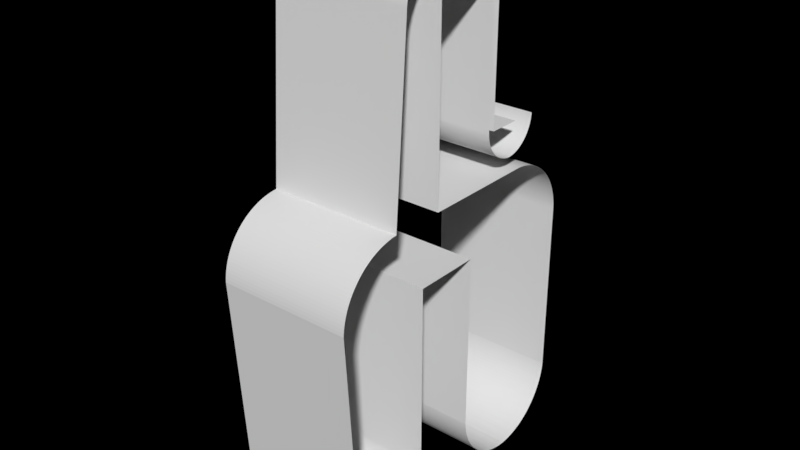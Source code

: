 # Source: skate_3.blend  (saved by Blender 2.79.7; exported with 4.5.12 LTS)
import bpy
from mathutils import Matrix  # noqa: F401  (used for matrix-valued properties, if any)

bpy.ops.wm.read_factory_settings(use_empty=True)
scene = bpy.context.scene
scene.name = 'skate_3'

# ---- collections
col_collection_1 = bpy.data.collections.new('Collection 1'); scene.collection.children.link(col_collection_1)

# ---- materials (node trees are filled in below, after node groups)
mat_skybox_mat = bpy.data.materials.new('skybox_mat')
mat_skybox_mat.alpha_threshold = 0.0
mat_skybox_mat.use_transparent_shadow = False
mat_skybox_mat.roughness = 0.5

# ---- material node trees

# ---- world
world_skate_3 = bpy.data.worlds.new('skate_3'); scene.world = world_skate_3
world_skate_3.color = (0.0, 0.0, 0.0)
world_skate_3.use_sun_shadow = False
world_skate_3.sun_shadow_jitter_overblur = 0.0

# ---- meshes
me_skate_3 = bpy.data.meshes.new('skate_3')
me_skate_3.from_pydata([(1.764e-05, 30.0, -3.815e-06), (3.195e-05, -30.0, 3.815e-06), (2.527e-05, 30.0, -80.0), (3.195e-05, -30.0, -80.0), (59.12, -30.0, -80.0), (59.12, 30.0, -80.0), (29.56, -30.0, -107.4), (28.09, 30.0, -107.3), (28.09, -30.0, -107.3), (26.62, 30.0, -107.2), (26.62, -30.0, -107.2), (25.16, 30.0, -107.0), (25.16, -30.0, -107.0), (23.71, 30.0, -106.7), (23.71, -30.0, -106.7), (22.28, 30.0, -106.4), (22.28, -30.0, -106.4), (20.86, 30.0, -106.0), (20.86, -30.0, -106.0), (19.47, 30.0, -105.5), (19.47, -30.0, -105.5), (18.1, 30.0, -105.0), (18.1, -30.0, -105.0), (16.76, 30.0, -104.4), (16.76, -30.0, -104.4), (15.46, 30.0, -103.7), (15.46, -30.0, -103.7), (14.18, 30.0, -103.0), (14.18, -30.0, -103.0), (12.95, 30.0, -102.2), (12.95, -30.0, -102.2), (11.75, 30.0, -101.3), (11.75, -30.0, -101.3), (10.6, 30.0, -100.4), (10.6, -30.0, -100.4), (9.498, 30.0, -99.4), (9.498, -30.0, -99.4), (8.443, 30.0, -98.37), (8.443, -30.0, -98.37), (7.439, 30.0, -97.29), (7.439, -30.0, -97.29), (6.489, 30.0, -96.17), (6.489, -30.0, -96.17), (5.596, 30.0, -95.0), (5.596, -30.0, -95.0), (4.761, 30.0, -93.78), (4.761, -30.0, -93.78), (3.987, 30.0, -92.53), (3.987, -30.0, -92.53), (3.276, 30.0, -91.24), (3.276, -30.0, -91.24), (2.628, 30.0, -89.92), (2.628, -30.0, -89.92), (2.046, 30.0, -88.57), (2.046, -30.0, -88.57), (1.531, 30.0, -87.19), (1.531, -30.0, -87.19), (1.084, 30.0, -85.78), (1.084, -30.0, -85.78), (0.7071, 30.0, -84.36), (0.7071, -30.0, -84.36), (0.4002, 30.0, -82.92), (0.4002, -30.0, -82.92), (0.1643, 30.0, -81.47), (0.1643, -30.0, -81.47), (-30.0, 30.0, -3.815e-06), (-30.0, -30.0, 3.815e-06), (43.66, -30.0, -103.7), (43.66, 30.0, -103.7), (42.35, -30.0, -104.4), (42.35, 30.0, -104.4), (41.01, -30.0, -105.0), (41.01, 30.0, -105.0), (39.65, -30.0, -105.5), (39.65, 30.0, -105.5), (38.25, -30.0, -106.0), (38.25, 30.0, -106.0), (36.84, -30.0, -106.4), (36.84, 30.0, -106.4), (35.4, -30.0, -106.7), (35.4, 30.0, -106.7), (33.96, -30.0, -107.0), (33.96, 30.0, -107.0), (32.5, -30.0, -107.2), (32.5, 30.0, -107.2), (31.03, -30.0, -107.3), (31.03, 30.0, -107.3), (29.56, 30.0, -107.4), (44.93, 30.0, -103.0), (44.93, -30.0, -103.0), (46.17, 30.0, -102.2), (46.17, -30.0, -102.2), (47.36, 30.0, -101.3), (47.36, -30.0, -101.3), (48.52, 30.0, -100.4), (48.52, -30.0, -100.4), (49.62, 30.0, -99.4), (49.62, -30.0, -99.4), (50.67, 30.0, -98.37), (50.67, -30.0, -98.37), (51.68, 30.0, -97.29), (51.68, -30.0, -97.29), (52.63, 30.0, -96.17), (52.63, -30.0, -96.17), (53.52, 30.0, -95.0), (53.52, -30.0, -95.0), (54.36, 30.0, -93.78), (54.36, -30.0, -93.78), (55.13, 30.0, -92.53), (55.13, -30.0, -92.53), (55.84, 30.0, -91.24), (55.84, -30.0, -91.24), (56.49, 30.0, -89.92), (56.49, -30.0, -89.92), (57.07, 30.0, -88.57), (57.07, -30.0, -88.57), (57.59, 30.0, -87.19), (57.59, -30.0, -87.19), (58.03, 30.0, -85.78), (58.03, -30.0, -85.78), (58.41, 30.0, -84.36), (58.41, -30.0, -84.36), (58.72, 30.0, -82.92), (58.72, -30.0, -82.92), (58.95, 30.0, -81.47), (58.95, -30.0, -81.47), (59.12, -30.0, 0.0), (29.18, -30.0, 28.53), (29.18, 30.0, 28.53), (59.04, -30.0, 1.47), (59.12, 30.0, 3.815e-06), (54.13, -30.0, 15.2), (54.13, 30.0, 15.2), (54.92, -30.0, 13.95), (54.92, 30.0, 13.95), (55.64, -30.0, 12.67), (55.64, 30.0, 12.67), (56.31, -30.0, 11.36), (56.31, 30.0, 11.36), (56.9, -30.0, 10.01), (56.9, 30.0, 10.01), (57.43, -30.0, 8.637), (57.43, 30.0, 8.637), (57.89, -30.0, 7.239), (57.89, 30.0, 7.239), (58.29, -30.0, 5.819), (58.29, 30.0, 5.819), (58.61, -30.0, 4.383), (58.61, 30.0, 4.383), (58.86, -30.0, 2.932), (58.86, 30.0, 2.932), (59.04, 30.0, 1.47), (53.28, 30.0, 16.4), (53.28, -30.0, 16.4), (52.38, 30.0, 17.56), (52.38, -30.0, 17.56), (51.41, 30.0, 18.68), (51.41, -30.0, 18.68), (50.4, 30.0, 19.74), (50.4, -30.0, 19.74), (49.33, 30.0, 20.76), (49.33, -30.0, 20.76), (48.22, 30.0, 21.72), (48.22, -30.0, 21.72), (47.06, 30.0, 22.63), (47.06, -30.0, 22.63), (45.85, 30.0, 23.47), (45.85, -30.0, 23.47), (44.61, 30.0, 24.26), (44.61, -30.0, 24.26), (43.33, 30.0, 24.99), (43.33, -30.0, 24.99), (42.01, 30.0, 25.65), (42.01, -30.0, 25.65), (40.67, 30.0, 26.25), (40.67, -30.0, 26.25), (39.29, 30.0, 26.78), (39.29, -30.0, 26.78), (37.89, 30.0, 27.24), (37.89, -30.0, 27.24), (36.47, 30.0, 27.63), (36.47, -30.0, 27.63), (35.04, 30.0, 27.95), (35.04, -30.0, 27.95), (33.59, 30.0, 28.21), (33.59, -30.0, 28.21), (32.13, 30.0, 28.39), (32.13, -30.0, 28.39), (30.66, 30.0, 28.49), (30.66, -30.0, 28.49), (-30.0, 30.0, -84.0), (-68.31, -30.0, -84.0), (-68.31, 30.0, -84.0), (-46.81, -30.0, 28.58), (-45.34, 30.0, 28.65), (-60.54, -30.0, 23.66), (-60.54, 30.0, 23.66), (-59.3, -30.0, 24.45), (-59.3, 30.0, 24.45), (-58.02, -30.0, 25.18), (-58.02, 30.0, 25.18), (-56.7, -30.0, 25.84), (-56.7, 30.0, 25.84), (-55.35, -30.0, 26.44), (-55.35, 30.0, 26.44), (-53.98, -30.0, 26.97), (-53.98, 30.0, 26.97), (-52.58, -30.0, 27.43), (-52.58, 30.0, 27.43), (-51.16, -30.0, 27.82), (-51.16, 30.0, 27.82), (-49.73, -30.0, 28.14), (-49.73, 30.0, 28.14), (-48.28, -30.0, 28.4), (-48.28, 30.0, 28.4), (-46.81, 30.0, 28.58), (-61.74, 30.0, 22.82), (-61.74, -30.0, 22.82), (-62.91, 30.0, 21.91), (-62.91, -30.0, 21.91), (-64.02, 30.0, 20.95), (-64.02, -30.0, 20.95), (-65.09, 30.0, 19.93), (-65.09, -30.0, 19.93), (-66.1, 30.0, 18.87), (-66.1, -30.0, 18.87), (-67.06, 30.0, 17.75), (-67.06, -30.0, 17.75), (-67.97, 30.0, 16.59), (-67.97, -30.0, 16.59), (-68.82, 30.0, 15.39), (-68.82, -30.0, 15.39), (-69.61, 30.0, 14.14), (-69.61, -30.0, 14.14), (-70.33, 30.0, 12.86), (-70.33, -30.0, 12.86), (-70.99, 30.0, 11.55), (-70.99, -30.0, 11.55), (-71.59, 30.0, 10.2), (-71.59, -30.0, 10.2), (-72.12, 30.0, 8.827), (-72.12, -30.0, 8.827), (-72.58, 30.0, 7.429), (-72.58, -30.0, 7.429), (-72.97, 30.0, 6.01), (-72.97, -30.0, 6.01), (-73.3, 30.0, 4.573), (-73.3, -30.0, 4.573), (-73.55, 30.0, 3.123), (-73.55, -30.0, 3.123), (-73.73, 30.0, 1.661), (-73.73, -30.0, 1.661), (-73.84, 30.0, 0.1227), (-73.84, -30.0, 0.1227), (-68.2, 30.0, -84.95), (-68.05, -30.0, -85.9), (-68.05, 30.0, -85.9), (-67.85, -30.0, -86.83), (-67.85, 30.0, -86.83), (-67.61, -30.0, -87.75), (-67.61, 30.0, -87.75), (-67.32, -30.0, -88.66), (-67.32, 30.0, -88.66), (-66.98, -30.0, -89.56), (-66.98, 30.0, -89.56), (-66.61, -30.0, -90.43), (-66.61, 30.0, -90.43), (-66.19, -30.0, -91.29), (-66.19, 30.0, -91.29), (-65.73, -30.0, -92.12), (-65.73, 30.0, -92.12), (-65.22, -30.0, -92.94), (-65.22, 30.0, -92.94), (-64.68, -30.0, -93.72), (-64.68, 30.0, -93.72), (-64.1, -30.0, -94.48), (-64.1, 30.0, -94.48), (-63.49, -30.0, -95.21), (-63.49, 30.0, -95.21), (-62.84, -30.0, -95.91), (-62.84, 30.0, -95.91), (-62.15, -30.0, -96.58), (-62.15, 30.0, -96.58), (-61.44, -30.0, -97.21), (-61.44, 30.0, -97.21), (-60.69, -30.0, -97.8), (-60.69, 30.0, -97.8), (-59.92, -30.0, -98.36), (-59.92, 30.0, -98.36), (-59.12, -30.0, -98.88), (-59.12, 30.0, -98.88), (-58.29, -30.0, -99.36), (-58.29, 30.0, -99.36), (-57.44, -30.0, -99.8), (-57.44, 30.0, -99.8), (-56.57, -30.0, -100.2), (-56.57, 30.0, -100.2), (-55.69, -30.0, -100.5), (-55.69, 30.0, -100.5), (-54.78, -30.0, -100.9), (-54.78, 30.0, -100.9), (-53.87, -30.0, -101.1), (-53.87, 30.0, -101.1), (-52.94, -30.0, -101.3), (-52.94, 30.0, -101.3), (-52.0, -30.0, -101.5), (-52.0, 30.0, -101.5), (-51.05, -30.0, -101.6), (-51.05, 30.0, -101.6), (-50.1, -30.0, -101.7), (-50.1, 30.0, -101.7), (-49.15, -30.0, -101.8), (-30.0, -30.0, -84.0), (-68.2, -30.0, -84.95), (-40.01, -30.0, -99.36), (-40.01, 30.0, -99.36), (-40.86, -30.0, -99.8), (-40.86, 30.0, -99.8), (-41.72, -30.0, -100.2), (-41.72, 30.0, -100.2), (-42.61, -30.0, -100.5), (-42.61, 30.0, -100.5), (-43.51, -30.0, -100.9), (-43.51, 30.0, -100.9), (-44.43, -30.0, -101.1), (-44.43, 30.0, -101.1), (-45.36, -30.0, -101.3), (-45.36, 30.0, -101.3), (-46.3, -30.0, -101.5), (-46.3, 30.0, -101.5), (-47.24, -30.0, -101.6), (-47.24, 30.0, -101.6), (-48.2, -30.0, -101.7), (-48.2, 30.0, -101.7), (-49.15, 30.0, -101.8), (-39.18, 30.0, -98.88), (-39.18, -30.0, -98.88), (-38.38, 30.0, -98.36), (-38.38, -30.0, -98.36), (-37.61, 30.0, -97.8), (-37.61, -30.0, -97.8), (-36.86, 30.0, -97.21), (-36.86, -30.0, -97.21), (-36.15, 30.0, -96.58), (-36.15, -30.0, -96.58), (-35.46, 30.0, -95.91), (-35.46, -30.0, -95.91), (-34.81, 30.0, -95.21), (-34.81, -30.0, -95.21), (-34.2, 30.0, -94.48), (-34.2, -30.0, -94.48), (-33.62, 30.0, -93.72), (-33.62, -30.0, -93.72), (-33.08, 30.0, -92.94), (-33.08, -30.0, -92.94), (-32.57, 30.0, -92.12), (-32.57, -30.0, -92.12), (-32.11, 30.0, -91.29), (-32.11, -30.0, -91.29), (-31.69, 30.0, -90.43), (-31.69, -30.0, -90.43), (-31.31, 30.0, -89.56), (-31.31, -30.0, -89.56), (-30.98, 30.0, -88.66), (-30.98, -30.0, -88.66), (-30.69, 30.0, -87.75), (-30.69, -30.0, -87.75), (-30.45, 30.0, -86.83), (-30.45, -30.0, -86.83), (-30.25, 30.0, -85.9), (-30.25, -30.0, -85.9), (-30.1, 30.0, -84.95), (-30.1, -30.0, -84.95), (-45.34, -30.0, 28.65), (-21.48, -30.0, 28.53), (-21.48, 30.0, 28.53), (-21.48, -30.0, 110.0), (-21.48, 30.0, 110.0), (-26.2, -30.0, 123.4), (-25.46, 30.0, 123.5), (-33.12, -30.0, 121.0), (-33.12, 30.0, 121.0), (-32.49, -30.0, 121.4), (-32.49, 30.0, 121.4), (-31.85, -30.0, 121.7), (-31.85, 30.0, 121.7), (-31.18, -30.0, 122.1), (-31.18, 30.0, 122.1), (-30.5, -30.0, 122.4), (-30.5, 30.0, 122.4), (-29.81, -30.0, 122.6), (-29.81, 30.0, 122.6), (-29.11, -30.0, 122.9), (-29.11, 30.0, 122.9), (-28.39, -30.0, 123.1), (-28.39, 30.0, 123.1), (-27.67, -30.0, 123.2), (-27.67, 30.0, 123.2), (-26.94, -30.0, 123.4), (-26.94, 30.0, 123.4), (-26.2, 30.0, 123.4), (-33.72, 30.0, 120.5), (-33.72, -30.0, 120.5), (-34.31, 30.0, 120.1), (-34.31, -30.0, 120.1), (-34.87, 30.0, 119.6), (-34.87, -30.0, 119.6), (-35.41, 30.0, 119.1), (-35.41, -30.0, 119.1), (-35.92, 30.0, 118.6), (-35.92, -30.0, 118.6), (-36.4, 30.0, 118.0), (-36.4, -30.0, 118.0), (-36.86, 30.0, 117.4), (-36.86, -30.0, 117.4), (-37.29, 30.0, 116.8), (-37.29, -30.0, 116.8), (-37.68, 30.0, 116.2), (-37.68, -30.0, 116.2), (-38.05, 30.0, 115.5), (-38.05, -30.0, 115.5), (-38.38, 30.0, 114.9), (-38.38, -30.0, 114.9), (-38.68, 30.0, 114.2), (-38.68, -30.0, 114.2), (-38.95, 30.0, 113.5), (-38.95, -30.0, 113.5), (-39.18, 30.0, 112.8), (-39.18, -30.0, 112.8), (-39.38, 30.0, 112.1), (-39.38, -30.0, 112.1), (-39.54, 30.0, 111.4), (-39.54, -30.0, 111.4), (-39.67, 30.0, 110.6), (-39.67, -30.0, 110.6), (-39.76, 30.0, 109.9), (-39.76, -30.0, 109.9), (-39.82, 30.0, 109.1), (-39.82, -30.0, 109.1), (-25.46, -30.0, 123.5), (12.03, 30.0, 123.5), (12.03, -30.0, 123.5), (9.031, -30.0, 110.0), (9.031, 30.0, 110.0), (12.03, -30.0, 50.0), (12.03, 30.0, 50.0), (26.41, 30.0, 50.0), (9.031, 30.0, 50.0), (9.07, -30.0, 49.26), (26.41, -30.0, 50.0), (11.54, -30.0, 42.34), (11.54, 30.0, 42.34), (11.15, -30.0, 42.97), (11.15, 30.0, 42.97), (10.78, -30.0, 43.62), (10.78, 30.0, 43.62), (10.45, -30.0, 44.28), (10.45, 30.0, 44.28), (10.15, -30.0, 44.96), (10.15, 30.0, 44.96), (9.881, -30.0, 45.65), (9.881, 30.0, 45.65), (9.648, -30.0, 46.35), (9.648, 30.0, 46.35), (9.45, -30.0, 47.07), (9.45, 30.0, 47.07), (9.288, -30.0, 47.79), (9.288, 30.0, 47.79), (9.161, -30.0, 48.52), (9.161, 30.0, 48.52), (9.07, 30.0, 49.26), (11.97, 30.0, 41.74), (11.97, -30.0, 41.74), (12.43, 30.0, 41.15), (12.43, -30.0, 41.15), (12.91, 30.0, 40.59), (12.91, -30.0, 40.59), (13.42, 30.0, 40.05), (13.42, -30.0, 40.05), (13.96, 30.0, 39.54), (13.96, -30.0, 39.54), (14.52, 30.0, 39.06), (14.52, -30.0, 39.06), (15.11, 30.0, 38.6), (15.11, -30.0, 38.6), (15.71, 30.0, 38.17), (15.71, -30.0, 38.17), (16.34, 30.0, 37.78), (16.34, -30.0, 37.78), (16.99, 30.0, 37.41), (16.99, -30.0, 37.41), (17.65, 30.0, 37.08), (17.65, -30.0, 37.08), (18.33, 30.0, 36.78), (18.33, -30.0, 36.78), (19.02, 30.0, 36.51), (19.02, -30.0, 36.51), (19.72, 30.0, 36.28), (19.72, -30.0, 36.28), (20.44, 30.0, 36.08), (20.44, -30.0, 36.08), (21.16, 30.0, 35.92), (21.16, -30.0, 35.92), (21.89, 30.0, 35.79), (21.89, -30.0, 35.79), (22.63, 30.0, 35.7), (22.63, -30.0, 35.7), (23.41, -30.0, 35.64), (9.031, -30.0, 50.0), (23.41, 30.0, 35.64), (24.15, -30.0, 35.68), (31.06, -30.0, 38.16), (31.06, 30.0, 38.16), (30.44, -30.0, 37.76), (30.44, 30.0, 37.76), (29.79, -30.0, 37.39), (29.79, 30.0, 37.39), (29.13, -30.0, 37.06), (29.13, 30.0, 37.06), (28.45, -30.0, 36.76), (28.45, 30.0, 36.76), (27.76, -30.0, 36.49), (27.76, 30.0, 36.49), (27.05, -30.0, 36.26), (27.05, 30.0, 36.26), (26.34, -30.0, 36.06), (26.34, 30.0, 36.06), (25.61, -30.0, 35.9), (25.61, 30.0, 35.9), (24.88, -30.0, 35.77), (24.88, 30.0, 35.77), (24.15, 30.0, 35.68), (31.67, 30.0, 38.58), (31.67, -30.0, 38.58), (32.25, 30.0, 39.04), (32.25, -30.0, 39.04), (32.82, 30.0, 39.53), (32.82, -30.0, 39.53), (33.35, 30.0, 40.04), (33.35, -30.0, 40.04), (33.86, 30.0, 40.57), (33.86, -30.0, 40.57), (34.35, 30.0, 41.14), (34.35, -30.0, 41.14), (34.81, 30.0, 41.72), (34.81, -30.0, 41.72), (35.23, 30.0, 42.33), (35.23, -30.0, 42.33), (35.63, 30.0, 42.95), (35.63, -30.0, 42.95), (35.99, 30.0, 43.6), (35.99, -30.0, 43.6), (36.33, 30.0, 44.26), (36.33, -30.0, 44.26), (36.63, 30.0, 44.94), (36.63, -30.0, 44.94), (36.9, 30.0, 45.63), (36.9, -30.0, 45.63), (37.13, 30.0, 46.34), (37.13, -30.0, 46.34), (37.33, 30.0, 47.05), (37.33, -30.0, 47.05), (37.49, 30.0, 47.78), (37.49, -30.0, 47.78), (37.62, 30.0, 48.51), (37.62, -30.0, 48.51), (37.71, 30.0, 49.24), (37.71, -30.0, 49.24), (37.76, 30.0, 50.02), (37.76, -30.0, 50.02)], [], [(0, 1, 3, 2), (87, 6, 85, 86), (87, 7, 8, 6), (7, 9, 10, 8), (9, 11, 12, 10), (11, 13, 14, 12), (13, 15, 16, 14), (15, 17, 18, 16), (17, 19, 20, 18), (19, 21, 22, 20), (21, 23, 24, 22), (23, 25, 26, 24), (25, 27, 28, 26), (27, 29, 30, 28), (29, 31, 32, 30), (31, 33, 34, 32), (33, 35, 36, 34), (35, 37, 38, 36), (37, 39, 40, 38), (39, 41, 42, 40), (41, 43, 44, 42), (43, 45, 46, 44), (45, 47, 48, 46), (47, 49, 50, 48), (49, 51, 52, 50), (51, 53, 54, 52), (53, 55, 56, 54), (55, 57, 58, 56), (57, 59, 60, 58), (59, 61, 62, 60), (61, 63, 64, 62), (63, 2, 3, 64), (1, 0, 65, 66), (88, 89, 91, 90), (68, 67, 89, 88), (70, 69, 67, 68), (72, 71, 69, 70), (74, 73, 71, 72), (76, 75, 73, 74), (78, 77, 75, 76), (80, 79, 77, 78), (82, 81, 79, 80), (84, 83, 81, 82), (86, 85, 83, 84), (90, 91, 93, 92), (92, 93, 95, 94), (94, 95, 97, 96), (96, 97, 99, 98), (98, 99, 101, 100), (100, 101, 103, 102), (102, 103, 105, 104), (104, 105, 107, 106), (106, 107, 109, 108), (108, 109, 111, 110), (110, 111, 113, 112), (112, 113, 115, 114), (114, 115, 117, 116), (116, 117, 119, 118), (118, 119, 121, 120), (120, 121, 123, 122), (122, 123, 125, 124), (124, 125, 4, 5), (5, 4, 126, 130), (151, 129, 149, 150), (151, 130, 126, 129), (152, 153, 155, 154), (132, 131, 153, 152), (134, 133, 131, 132), (136, 135, 133, 134), (138, 137, 135, 136), (140, 139, 137, 138), (142, 141, 139, 140), (144, 143, 141, 142), (146, 145, 143, 144), (148, 147, 145, 146), (150, 149, 147, 148), (154, 155, 157, 156), (156, 157, 159, 158), (158, 159, 161, 160), (160, 161, 163, 162), (162, 163, 165, 164), (164, 165, 167, 166), (166, 167, 169, 168), (168, 169, 171, 170), (170, 171, 173, 172), (172, 173, 175, 174), (174, 175, 177, 176), (176, 177, 179, 178), (178, 179, 181, 180), (180, 181, 183, 182), (182, 183, 185, 184), (184, 185, 187, 186), (186, 187, 189, 188), (188, 189, 127, 128), (215, 193, 213, 214), (215, 194, 373, 193), (216, 217, 219, 218), (196, 195, 217, 216), (198, 197, 195, 196), (200, 199, 197, 198), (202, 201, 199, 200), (204, 203, 201, 202), (206, 205, 203, 204), (208, 207, 205, 206), (210, 209, 207, 208), (212, 211, 209, 210), (214, 213, 211, 212), (218, 219, 221, 220), (220, 221, 223, 222), (222, 223, 225, 224), (224, 225, 227, 226), (226, 227, 229, 228), (228, 229, 231, 230), (230, 231, 233, 232), (232, 233, 235, 234), (234, 235, 237, 236), (236, 237, 239, 238), (238, 239, 241, 240), (240, 241, 243, 242), (242, 243, 245, 244), (244, 245, 247, 246), (246, 247, 249, 248), (248, 249, 251, 250), (250, 251, 253, 252), (252, 253, 191, 192), (66, 65, 190, 312), (258, 256, 255, 257), (260, 258, 257, 259), (262, 260, 259, 261), (264, 262, 261, 263), (266, 264, 263, 265), (268, 266, 265, 267), (270, 268, 267, 269), (272, 270, 269, 271), (274, 272, 271, 273), (276, 274, 273, 275), (278, 276, 275, 277), (280, 278, 277, 279), (282, 280, 279, 281), (284, 282, 281, 283), (286, 284, 283, 285), (288, 286, 285, 287), (290, 288, 287, 289), (292, 290, 289, 291), (294, 292, 291, 293), (296, 294, 293, 295), (298, 296, 295, 297), (300, 298, 297, 299), (302, 300, 299, 301), (304, 302, 301, 303), (306, 304, 303, 305), (308, 306, 305, 307), (310, 308, 307, 309), (334, 310, 309, 311), (334, 311, 332, 333), (256, 254, 313, 255), (254, 192, 191, 313), (335, 336, 338, 337), (315, 314, 336, 335), (317, 316, 314, 315), (319, 318, 316, 317), (321, 320, 318, 319), (323, 322, 320, 321), (325, 324, 322, 323), (327, 326, 324, 325), (329, 328, 326, 327), (331, 330, 328, 329), (333, 332, 330, 331), (337, 338, 340, 339), (339, 340, 342, 341), (341, 342, 344, 343), (343, 344, 346, 345), (345, 346, 348, 347), (347, 348, 350, 349), (349, 350, 352, 351), (351, 352, 354, 353), (353, 354, 356, 355), (355, 356, 358, 357), (357, 358, 360, 359), (359, 360, 362, 361), (361, 362, 364, 363), (363, 364, 366, 365), (365, 366, 368, 367), (367, 368, 370, 369), (369, 370, 372, 371), (371, 372, 312, 190), (128, 127, 374, 375), (375, 374, 376, 377), (373, 194, 437, 438), (400, 378, 398, 399), (400, 379, 439, 378), (401, 402, 404, 403), (381, 380, 402, 401), (383, 382, 380, 381), (385, 384, 382, 383), (387, 386, 384, 385), (389, 388, 386, 387), (391, 390, 388, 389), (393, 392, 390, 391), (395, 394, 392, 393), (397, 396, 394, 395), (399, 398, 396, 397), (403, 404, 406, 405), (405, 406, 408, 407), (407, 408, 410, 409), (409, 410, 412, 411), (411, 412, 414, 413), (413, 414, 416, 415), (415, 416, 418, 417), (417, 418, 420, 419), (419, 420, 422, 421), (421, 422, 424, 423), (423, 424, 426, 425), (425, 426, 428, 427), (427, 428, 430, 429), (429, 430, 432, 431), (431, 432, 434, 433), (433, 434, 436, 435), (435, 436, 438, 437), (439, 379, 440, 441), (377, 376, 442, 443), (441, 440, 445, 444), (443, 442, 508, 447), (470, 448, 468, 469), (470, 447, 508, 448), (471, 472, 474, 473), (451, 450, 472, 471), (453, 452, 450, 451), (455, 454, 452, 453), (457, 456, 454, 455), (459, 458, 456, 457), (461, 460, 458, 459), (463, 462, 460, 461), (465, 464, 462, 463), (467, 466, 464, 465), (469, 468, 466, 467), (473, 474, 476, 475), (475, 476, 478, 477), (477, 478, 480, 479), (479, 480, 482, 481), (481, 482, 484, 483), (483, 484, 486, 485), (485, 486, 488, 487), (487, 488, 490, 489), (489, 490, 492, 491), (491, 492, 494, 493), (493, 494, 496, 495), (495, 496, 498, 497), (497, 498, 500, 499), (499, 500, 502, 501), (501, 502, 504, 503), (503, 504, 506, 505), (505, 506, 507, 509), (444, 445, 446, 449), (531, 510, 529, 530), (531, 509, 507, 510), (532, 533, 535, 534), (512, 511, 533, 532), (514, 513, 511, 512), (516, 515, 513, 514), (518, 517, 515, 516), (520, 519, 517, 518), (522, 521, 519, 520), (524, 523, 521, 522), (526, 525, 523, 524), (528, 527, 525, 526), (530, 529, 527, 528), (534, 535, 537, 536), (536, 537, 539, 538), (538, 539, 541, 540), (540, 541, 543, 542), (542, 543, 545, 544), (544, 545, 547, 546), (546, 547, 549, 548), (548, 549, 551, 550), (550, 551, 553, 552), (552, 553, 555, 554), (554, 555, 557, 556), (556, 557, 559, 558), (558, 559, 561, 560), (560, 561, 563, 562), (562, 563, 565, 564), (564, 565, 567, 566), (566, 567, 569, 568)])
_uv = me_skate_3.uv_layers.new(name='UVMap')
_uv.uv.foreach_set('vector', [20.32, 40.04, 14.97, 40.04, 14.97, 32.92, 20.32, 32.92, 20.32, 28.98, 14.97, 28.98, 14.97, 28.85, 20.32, 28.85, 20.32, 28.98, 20.32, 29.11, 14.97, 29.11, 14.97, 28.98, 20.32, 29.11, 20.32, 29.24, 14.97, 29.24, 14.97, 29.11, 20.32, 29.24, 20.32, 29.37, 14.97, 29.37, 14.97, 29.24, 20.32, 29.37, 20.32, 29.5, 14.97, 29.5, 14.97, 29.37, 20.32, 29.5, 20.32, 29.64, 14.97, 29.64, 14.97, 29.5, 20.32, 29.64, 20.32, 29.77, 14.97, 29.77, 14.97, 29.64, 20.32, 29.77, 20.32, 29.9, 14.97, 29.9, 14.97, 29.77, 20.32, 29.9, 20.32, 30.03, 14.97, 30.03, 14.97, 29.9, 20.32, 30.03, 20.32, 30.16, 14.97, 30.16, 14.97, 30.03, 20.32, 30.16, 20.32, 30.29, 14.97, 30.29, 14.97, 30.16, 20.32, 30.29, 20.32, 30.42, 14.97, 30.42, 14.97, 30.29, 20.32, 30.42, 20.32, 30.55, 14.97, 30.55, 14.97, 30.42, 20.32, 30.55, 20.32, 30.69, 14.97, 30.69, 14.97, 30.55, 20.32, 30.69, 20.32, 30.82, 14.97, 30.82, 14.97, 30.69, 20.32, 30.82, 20.32, 30.95, 14.97, 30.95, 14.97, 30.82, 20.32, 30.95, 20.32, 31.08, 14.97, 31.08, 14.97, 30.95, 20.32, 31.08, 20.32, 31.21, 14.97, 31.21, 14.97, 31.08, 20.32, 31.21, 20.32, 31.34, 14.97, 31.34, 14.97, 31.21, 20.32, 31.34, 20.32, 31.47, 14.97, 31.47, 14.97, 31.34, 20.32, 31.47, 20.32, 31.6, 14.97, 31.6, 14.97, 31.47, 20.32, 31.6, 20.32, 31.74, 14.97, 31.74, 14.97, 31.6, 20.32, 31.74, 20.32, 31.87, 14.97, 31.87, 14.97, 31.74, 20.32, 31.87, 20.32, 32.0, 14.97, 32.0, 14.97, 31.87, 20.32, 32.0, 20.32, 32.13, 14.97, 32.13, 14.97, 32.0, 20.32, 32.13, 20.32, 32.26, 14.97, 32.26, 14.97, 32.13, 20.32, 32.26, 20.32, 32.39, 14.97, 32.39, 14.97, 32.26, 20.32, 32.39, 20.32, 32.52, 14.97, 32.52, 14.97, 32.39, 20.32, 32.52, 20.32, 32.65, 14.97, 32.65, 14.97, 32.52, 20.32, 32.65, 20.32, 32.78, 14.97, 32.78, 14.97, 32.65, 20.32, 32.78, 20.32, 32.92, 14.97, 32.92, 14.97, 32.78, 14.97, 40.04, 20.32, 40.04, 20.32, 42.72, 14.97, 42.72, 20.32, 27.54, 14.97, 27.54, 14.97, 27.41, 20.32, 27.41, 20.32, 27.67, 14.97, 27.67, 14.97, 27.54, 20.32, 27.54, 20.32, 27.8, 14.97, 27.8, 14.97, 27.67, 20.32, 27.67, 20.32, 27.93, 14.97, 27.93, 14.97, 27.8, 20.32, 27.8, 20.32, 28.06, 14.97, 28.06, 14.97, 27.93, 20.32, 27.93, 20.32, 28.19, 14.97, 28.19, 14.97, 28.06, 20.32, 28.06, 20.32, 28.32, 14.97, 28.32, 14.97, 28.19, 20.32, 28.19, 20.32, 28.46, 14.97, 28.46, 14.97, 28.32, 20.32, 28.32, 20.32, 28.59, 14.97, 28.59, 14.97, 28.46, 20.32, 28.46, 20.32, 28.72, 14.97, 28.72, 14.97, 28.59, 20.32, 28.59, 20.32, 28.85, 14.97, 28.85, 14.97, 28.72, 20.32, 28.72, 20.32, 27.41, 14.97, 27.41, 14.97, 27.27, 20.32, 27.27, 20.32, 27.27, 14.97, 27.27, 14.97, 27.14, 20.32, 27.14, 20.32, 27.14, 14.97, 27.14, 14.97, 27.01, 20.32, 27.01, 20.32, 27.01, 14.97, 27.01, 14.97, 26.88, 20.32, 26.88, 20.32, 26.88, 14.97, 26.88, 14.97, 26.75, 20.32, 26.75, 20.32, 26.75, 14.97, 26.75, 14.97, 26.62, 20.32, 26.62, 20.32, 26.62, 14.97, 26.62, 14.97, 26.49, 20.32, 26.49, 20.32, 26.49, 14.97, 26.49, 14.97, 26.36, 20.32, 26.36, 20.32, 26.36, 14.97, 26.36, 14.97, 26.22, 20.32, 26.22, 20.32, 26.22, 14.97, 26.22, 14.97, 26.09, 20.32, 26.09, 20.32, 26.09, 14.97, 26.09, 14.97, 25.96, 20.32, 25.96, 20.32, 25.96, 14.97, 25.96, 14.97, 25.83, 20.32, 25.83, 20.32, 25.83, 14.97, 25.83, 14.97, 25.7, 20.32, 25.7, 20.32, 25.7, 14.97, 25.7, 14.97, 25.57, 20.32, 25.57, 20.32, 25.57, 14.97, 25.57, 14.97, 25.44, 20.32, 25.44, 20.32, 25.44, 14.97, 25.44, 14.97, 25.31, 20.32, 25.31, 20.32, 25.31, 14.97, 25.31, 14.97, 25.18, 20.32, 25.18, 20.32, 25.18, 14.97, 25.18, 14.97, 25.04, 20.32, 25.04, 20.32, 25.04, 14.97, 25.04, 14.97, 17.92, 20.32, 17.92, 20.32, 17.78, 14.97, 17.78, 14.97, 17.65, 20.32, 17.65, 20.32, 17.78, 20.32, 17.92, 14.97, 17.92, 14.97, 17.78, 20.32, 16.34, 14.97, 16.34, 14.97, 16.21, 20.32, 16.21, 20.32, 16.47, 14.97, 16.47, 14.97, 16.34, 20.32, 16.34, 20.32, 16.6, 14.97, 16.6, 14.97, 16.47, 20.32, 16.47, 20.32, 16.73, 14.97, 16.73, 14.97, 16.6, 20.32, 16.6, 20.32, 16.87, 14.97, 16.87, 14.97, 16.73, 20.32, 16.73, 20.32, 17.0, 14.97, 17.0, 14.97, 16.87, 20.32, 16.87, 20.32, 17.13, 14.97, 17.13, 14.97, 17.0, 20.32, 17.0, 20.32, 17.26, 14.97, 17.26, 14.97, 17.13, 20.32, 17.13, 20.32, 17.39, 14.97, 17.39, 14.97, 17.26, 20.32, 17.26, 20.32, 17.52, 14.97, 17.52, 14.97, 17.39, 20.32, 17.39, 20.32, 17.65, 14.97, 17.65, 14.97, 17.52, 20.32, 17.52, 20.32, 16.21, 14.97, 16.21, 14.97, 16.08, 20.32, 16.08, 20.32, 16.08, 14.97, 16.08, 14.97, 15.95, 20.32, 15.95, 20.32, 15.95, 14.97, 15.95, 14.97, 15.82, 20.32, 15.82, 20.32, 15.82, 14.97, 15.82, 14.97, 15.69, 20.32, 15.69, 20.32, 15.69, 14.97, 15.69, 14.97, 15.55, 20.32, 15.55, 20.32, 15.55, 14.97, 15.55, 14.97, 15.42, 20.32, 15.42, 20.32, 15.42, 14.97, 15.42, 14.97, 15.29, 20.32, 15.29, 20.32, 15.29, 14.97, 15.29, 14.97, 15.16, 20.32, 15.16, 20.32, 15.16, 14.97, 15.16, 14.97, 15.03, 20.32, 15.03, 20.32, 15.03, 14.97, 15.03, 14.97, 14.9, 20.32, 14.9, 20.32, 14.9, 14.97, 14.9, 14.97, 14.77, 20.32, 14.77, 20.32, 14.77, 14.97, 14.77, 14.97, 14.64, 20.32, 14.64, 20.32, 14.64, 14.97, 14.64, 14.97, 14.5, 20.32, 14.5, 20.32, 14.5, 14.97, 14.5, 14.97, 14.37, 20.32, 14.37, 20.32, 14.37, 14.97, 14.37, 14.97, 14.24, 20.32, 14.24, 20.32, 14.24, 14.97, 14.24, 14.97, 14.11, 20.32, 14.11, 20.32, 14.11, 14.97, 14.11, 14.97, 13.98, 20.32, 13.98, 20.32, 13.98, 14.97, 13.98, 14.97, 13.85, 20.32, 13.85, 20.32, 67.12, 14.97, 67.12, 14.97, 66.99, 20.32, 66.99, 20.32, 67.12, 20.32, 67.25, 14.97, 67.25, 14.97, 67.12, 20.32, 65.68, 14.97, 65.68, 14.97, 65.55, 20.32, 65.55, 20.32, 65.81, 14.97, 65.81, 14.97, 65.68, 20.32, 65.68, 20.32, 65.94, 14.97, 65.94, 14.97, 65.81, 20.32, 65.81, 20.32, 66.07, 14.97, 66.07, 14.97, 65.94, 20.32, 65.94, 20.32, 66.2, 14.97, 66.2, 14.97, 66.07, 20.32, 66.07, 20.32, 66.34, 14.97, 66.34, 14.97, 66.2, 20.32, 66.2, 20.32, 66.47, 14.97, 66.47, 14.97, 66.34, 20.32, 66.34, 20.32, 66.6, 14.97, 66.6, 14.97, 66.47, 20.32, 66.47, 20.32, 66.73, 14.97, 66.73, 14.97, 66.6, 20.32, 66.6, 20.32, 66.86, 14.97, 66.86, 14.97, 66.73, 20.32, 66.73, 20.32, 66.99, 14.97, 66.99, 14.97, 66.86, 20.32, 66.86, 20.32, 65.55, 14.97, 65.55, 14.97, 65.42, 20.32, 65.42, 20.32, 65.42, 14.97, 65.42, 14.97, 65.29, 20.32, 65.29, 20.32, 65.29, 14.97, 65.29, 14.97, 65.15, 20.32, 65.15, 20.32, 65.15, 14.97, 65.15, 14.97, 65.02, 20.32, 65.02, 20.32, 65.02, 14.97, 65.02, 14.97, 64.89, 20.32, 64.89, 20.32, 64.89, 14.97, 64.89, 14.97, 64.76, 20.32, 64.76, 20.32, 64.76, 14.97, 64.76, 14.97, 64.63, 20.32, 64.63, 20.32, 64.63, 14.97, 64.63, 14.97, 64.5, 20.32, 64.5, 20.32, 64.5, 14.97, 64.5, 14.97, 64.37, 20.32, 64.37, 20.32, 64.37, 14.97, 64.37, 14.97, 64.24, 20.32, 64.24, 20.32, 64.24, 14.97, 64.24, 14.97, 64.11, 20.32, 64.11, 20.32, 64.11, 14.97, 64.11, 14.97, 63.97, 20.32, 63.97, 20.32, 63.97, 14.97, 63.97, 14.97, 63.84, 20.32, 63.84, 20.32, 63.84, 14.97, 63.84, 14.97, 63.71, 20.32, 63.71, 20.32, 63.71, 14.97, 63.71, 14.97, 63.58, 20.32, 63.58, 20.32, 63.58, 14.97, 63.58, 14.97, 63.45, 20.32, 63.45, 20.32, 63.45, 14.97, 63.45, 14.97, 63.31, 20.32, 63.31, 20.32, 63.31, 14.97, 63.31, 14.97, 55.8, 20.32, 55.8, 14.97, 42.72, 20.32, 42.72, 20.32, 50.2, 14.97, 50.2, 20.32, 55.52, 20.32, 55.61, 14.97, 55.61, 14.97, 55.52, 20.32, 55.43, 20.32, 55.52, 14.97, 55.52, 14.97, 55.43, 20.32, 55.33, 20.32, 55.43, 14.97, 55.43, 14.97, 55.33, 20.32, 55.24, 20.32, 55.33, 14.97, 55.33, 14.97, 55.24, 20.32, 55.15, 20.32, 55.24, 14.97, 55.24, 14.97, 55.15, 20.32, 55.05, 20.32, 55.15, 14.97, 55.15, 14.97, 55.05, 20.32, 54.96, 20.32, 55.05, 14.97, 55.05, 14.97, 54.96, 20.32, 54.87, 20.32, 54.96, 14.97, 54.96, 14.97, 54.87, 20.32, 54.77, 20.32, 54.87, 14.97, 54.87, 14.97, 54.77, 20.32, 54.68, 20.32, 54.77, 14.97, 54.77, 14.97, 54.68, 20.32, 54.59, 20.32, 54.68, 14.97, 54.68, 14.97, 54.59, 20.32, 54.49, 20.32, 54.59, 14.97, 54.59, 14.97, 54.49, 20.32, 54.4, 20.32, 54.49, 14.97, 54.49, 14.98, 54.4, 20.32, 54.31, 20.32, 54.4, 14.98, 54.4, 14.98, 54.31, 20.32, 54.21, 20.32, 54.31, 14.98, 54.31, 14.98, 54.21, 20.32, 54.12, 20.32, 54.21, 14.98, 54.21, 14.98, 54.12, 20.32, 54.03, 20.32, 54.12, 14.98, 54.12, 14.98, 54.03, 20.32, 53.93, 20.32, 54.03, 14.98, 54.03, 14.98, 53.93, 20.32, 53.84, 20.32, 53.93, 14.98, 53.93, 14.98, 53.84, 20.32, 53.75, 20.32, 53.84, 14.98, 53.84, 14.98, 53.75, 20.32, 53.65, 20.32, 53.75, 14.98, 53.75, 14.98, 53.65, 20.32, 53.56, 20.32, 53.65, 14.98, 53.65, 14.98, 53.56, 20.32, 53.47, 20.32, 53.56, 14.98, 53.56, 14.98, 53.47, 20.32, 53.37, 20.32, 53.47, 14.98, 53.47, 14.98, 53.37, 20.32, 53.28, 20.32, 53.37, 14.98, 53.37, 14.98, 53.28, 20.32, 53.19, 20.32, 53.28, 14.98, 53.28, 14.98, 53.19, 20.32, 53.09, 20.32, 53.19, 14.98, 53.19, 14.98, 53.09, 20.32, 53.0, 20.32, 53.09, 14.98, 53.09, 14.98, 53.0, 20.32, 53.0, 14.98, 53.0, 14.98, 52.91, 20.32, 52.91, 20.32, 55.61, 20.32, 55.71, 14.97, 55.71, 14.97, 55.61, 20.32, 55.71, 20.32, 55.8, 14.97, 55.8, 14.97, 55.71, 20.32, 51.97, 14.98, 51.97, 14.98, 51.88, 20.32, 51.88, 20.32, 52.07, 14.98, 52.07, 14.98, 51.97, 20.32, 51.97, 20.32, 52.16, 14.98, 52.16, 14.98, 52.07, 20.32, 52.07, 20.32, 52.25, 14.98, 52.25, 14.98, 52.16, 20.32, 52.16, 20.32, 52.35, 14.98, 52.35, 14.98, 52.25, 20.32, 52.25, 20.32, 52.44, 14.98, 52.44, 14.98, 52.35, 20.32, 52.35, 20.32, 52.53, 14.98, 52.53, 14.98, 52.44, 20.32, 52.44, 20.32, 52.63, 14.98, 52.63, 14.98, 52.53, 20.32, 52.53, 20.32, 52.72, 14.98, 52.72, 14.98, 52.63, 20.32, 52.63, 20.32, 52.81, 14.98, 52.81, 14.98, 52.72, 20.32, 52.72, 20.32, 52.91, 14.98, 52.91, 14.98, 52.81, 20.32, 52.81, 20.32, 51.88, 14.98, 51.88, 14.98, 51.79, 20.32, 51.79, 20.32, 51.79, 14.98, 51.79, 14.98, 51.69, 20.32, 51.69, 20.32, 51.69, 14.98, 51.69, 14.98, 51.6, 20.32, 51.6, 20.32, 51.6, 14.98, 51.6, 14.98, 51.51, 20.32, 51.51, 20.32, 51.51, 14.98, 51.51, 14.97, 51.41, 20.32, 51.41, 20.32, 51.41, 14.97, 51.41, 14.97, 51.32, 20.32, 51.32, 20.32, 51.32, 14.97, 51.32, 14.97, 51.23, 20.32, 51.23, 20.32, 51.23, 14.97, 51.23, 14.97, 51.13, 20.32, 51.13, 20.32, 51.13, 14.97, 51.13, 14.97, 51.04, 20.32, 51.04, 20.32, 51.04, 14.97, 51.04, 14.97, 50.95, 20.32, 50.95, 20.32, 50.95, 14.97, 50.95, 14.97, 50.85, 20.32, 50.85, 20.32, 50.85, 14.97, 50.85, 14.97, 50.76, 20.32, 50.76, 20.32, 50.76, 14.97, 50.76, 14.97, 50.67, 20.32, 50.67, 20.32, 50.67, 14.97, 50.67, 14.97, 50.57, 20.32, 50.57, 20.32, 50.57, 14.97, 50.57, 14.97, 50.48, 20.32, 50.48, 20.32, 50.48, 14.97, 50.48, 14.97, 50.39, 20.32, 50.39, 20.32, 50.39, 14.97, 50.39, 14.97, 50.29, 20.32, 50.29, 20.32, 50.29, 14.97, 50.29, 14.97, 50.2, 20.32, 50.2, 20.32, 13.85, 14.97, 13.85, 14.97, 9.334, 20.32, 9.334, 20.32, 9.334, 14.97, 9.334, 14.97, 2.075, 20.32, 2.075, 14.97, 67.25, 20.32, 67.25, 20.32, 74.44, 14.97, 74.44, 20.33, 77.15, 14.98, 77.15, 14.98, 77.05, 20.33, 77.05, 20.33, 77.15, 20.33, 77.24, 14.98, 77.24, 14.98, 77.15, 20.33, 76.12, 14.98, 76.12, 14.98, 76.03, 20.33, 76.03, 20.33, 76.21, 14.98, 76.21, 14.98, 76.12, 20.33, 76.12, 20.33, 76.31, 14.98, 76.31, 14.98, 76.21, 20.33, 76.21, 20.33, 76.4, 14.98, 76.4, 14.98, 76.31, 20.33, 76.31, 20.33, 76.49, 14.98, 76.49, 14.98, 76.4, 20.33, 76.4, 20.33, 76.59, 14.98, 76.59, 14.98, 76.49, 20.33, 76.49, 20.33, 76.68, 14.98, 76.68, 14.98, 76.59, 20.33, 76.59, 20.33, 76.77, 14.98, 76.77, 14.98, 76.68, 20.33, 76.68, 20.33, 76.87, 14.98, 76.87, 14.98, 76.77, 20.33, 76.77, 20.33, 76.96, 14.98, 76.96, 14.98, 76.87, 20.33, 76.87, 20.33, 77.05, 14.98, 77.05, 14.98, 76.96, 20.33, 76.96, 20.33, 76.03, 14.98, 76.03, 14.98, 75.93, 20.32, 75.93, 20.32, 75.93, 14.98, 75.93, 14.98, 75.84, 20.32, 75.84, 20.32, 75.84, 14.98, 75.84, 14.98, 75.75, 20.32, 75.75, 20.32, 75.75, 14.98, 75.75, 14.98, 75.65, 20.32, 75.65, 20.32, 75.65, 14.98, 75.65, 14.98, 75.56, 20.32, 75.56, 20.32, 75.56, 14.98, 75.56, 14.98, 75.47, 20.32, 75.47, 20.32, 75.47, 14.98, 75.47, 14.98, 75.37, 20.32, 75.37, 20.32, 75.37, 14.98, 75.37, 14.98, 75.28, 20.32, 75.28, 20.32, 75.28, 14.98, 75.28, 14.98, 75.19, 20.32, 75.19, 20.32, 75.19, 14.98, 75.19, 14.98, 75.09, 20.32, 75.09, 20.32, 75.09, 14.98, 75.09, 14.97, 75.0, 20.32, 75.0, 20.32, 75.0, 14.97, 75.0, 14.97, 74.91, 20.32, 74.91, 20.32, 74.91, 14.97, 74.91, 14.97, 74.81, 20.32, 74.81, 20.32, 74.81, 14.97, 74.81, 14.97, 74.72, 20.32, 74.72, 20.32, 74.72, 14.97, 74.72, 14.97, 74.63, 20.32, 74.63, 20.32, 74.63, 14.97, 74.63, 14.97, 74.53, 20.32, 74.53, 20.32, 74.53, 14.97, 74.53, 14.97, 74.44, 20.32, 74.44, 14.98, 77.24, 20.33, 77.24, 20.33, 80.58, 14.98, 80.58, 20.32, 2.075, 14.97, 2.075, 14.97, -0.6428, 20.32, -0.6428, 14.98, 80.58, 20.33, 80.58, 20.33, 87.13, 14.98, 87.13, 20.32, -0.6428, 14.97, -0.6428, 14.97, -5.989, 20.32, -5.989, 20.32, -6.082, 14.97, -6.082, 14.97, -6.175, 20.32, -6.175, 20.32, -6.082, 20.32, -5.989, 14.97, -5.989, 14.97, -6.082, 20.32, -7.108, 14.97, -7.108, 14.97, -7.202, 20.32, -7.202, 20.32, -7.015, 14.97, -7.015, 14.97, -7.108, 20.32, -7.108, 20.32, -6.922, 14.97, -6.922, 14.97, -7.015, 20.32, -7.015, 20.32, -6.829, 14.97, -6.829, 14.97, -6.922, 20.32, -6.922, 20.32, -6.735, 14.97, -6.735, 14.97, -6.829, 20.32, -6.829, 20.32, -6.642, 14.97, -6.642, 14.97, -6.735, 20.32, -6.735, 20.32, -6.549, 14.97, -6.549, 14.97, -6.642, 20.32, -6.642, 20.32, -6.455, 14.97, -6.455, 14.97, -6.549, 20.32, -6.549, 20.32, -6.362, 14.97, -6.362, 14.97, -6.455, 20.32, -6.455, 20.32, -6.269, 14.97, -6.269, 14.97, -6.362, 20.32, -6.362, 20.32, -6.175, 14.97, -6.175, 14.97, -6.269, 20.32, -6.269, 20.32, -7.202, 14.97, -7.202, 14.97, -7.295, 20.31, -7.295, 20.31, -7.295, 14.97, -7.295, 14.97, -7.388, 20.31, -7.388, 20.31, -7.388, 14.97, -7.388, 14.97, -7.482, 20.31, -7.482, 20.31, -7.482, 14.97, -7.482, 14.97, -7.575, 20.31, -7.575, 20.31, -7.575, 14.97, -7.575, 14.97, -7.668, 20.31, -7.668, 20.31, -7.668, 14.97, -7.668, 14.97, -7.762, 20.31, -7.762, 20.31, -7.762, 14.97, -7.762, 14.97, -7.855, 20.31, -7.855, 20.31, -7.855, 14.97, -7.855, 14.97, -7.948, 20.31, -7.948, 20.31, -7.948, 14.97, -7.948, 14.97, -8.042, 20.31, -8.042, 20.31, -8.042, 14.97, -8.042, 14.97, -8.135, 20.31, -8.135, 20.31, -8.135, 14.97, -8.135, 14.96, -8.228, 20.31, -8.228, 20.31, -8.228, 14.96, -8.228, 14.96, -8.321, 20.31, -8.321, 20.31, -8.321, 14.96, -8.321, 14.96, -8.415, 20.31, -8.415, 20.31, -8.415, 14.96, -8.415, 14.96, -8.508, 20.31, -8.508, 20.31, -8.508, 14.96, -8.508, 14.96, -8.601, 20.31, -8.601, 20.31, -8.601, 14.96, -8.601, 14.96, -8.695, 20.31, -8.695, 20.31, -8.695, 14.96, -8.695, 14.96, -8.788, 20.31, -8.788, 14.98, 87.13, 20.33, 87.13, 20.33, 88.41, 14.98, 88.41, 20.31, -8.881, 14.96, -8.881, 14.96, -8.975, 20.31, -8.975, 20.31, -8.881, 20.31, -8.788, 14.96, -8.788, 14.96, -8.881, 20.3, -9.908, 14.96, -9.908, 14.96, -10.0, 20.3, -10.0, 20.3, -9.814, 14.96, -9.814, 14.96, -9.908, 20.3, -9.908, 20.31, -9.721, 14.96, -9.721, 14.96, -9.814, 20.3, -9.814, 20.31, -9.628, 14.96, -9.628, 14.96, -9.721, 20.31, -9.721, 20.31, -9.534, 14.96, -9.534, 14.96, -9.628, 20.31, -9.628, 20.31, -9.441, 14.96, -9.441, 14.96, -9.534, 20.31, -9.534, 20.31, -9.348, 14.96, -9.348, 14.96, -9.441, 20.31, -9.441, 20.31, -9.255, 14.96, -9.255, 14.96, -9.348, 20.31, -9.348, 20.31, -9.161, 14.96, -9.161, 14.96, -9.255, 20.31, -9.255, 20.31, -9.068, 14.96, -9.068, 14.96, -9.161, 20.31, -9.161, 20.31, -8.975, 14.96, -8.975, 14.96, -9.068, 20.31, -9.068, 20.3, -10.0, 14.96, -10.0, 14.96, -10.09, 20.3, -10.09, 20.3, -10.09, 14.96, -10.09, 14.96, -10.19, 20.3, -10.19, 20.3, -10.19, 14.96, -10.19, 14.96, -10.28, 20.3, -10.28, 20.3, -10.28, 14.96, -10.28, 14.96, -10.37, 20.3, -10.37, 20.3, -10.37, 14.96, -10.37, 14.96, -10.47, 20.3, -10.47, 20.3, -10.47, 14.96, -10.47, 14.96, -10.56, 20.3, -10.56, 20.3, -10.56, 14.96, -10.56, 14.96, -10.65, 20.3, -10.65, 20.3, -10.65, 14.96, -10.65, 14.95, -10.75, 20.3, -10.75, 20.3, -10.75, 14.95, -10.75, 14.95, -10.84, 20.3, -10.84, 20.3, -10.84, 14.95, -10.84, 14.95, -10.93, 20.3, -10.93, 20.3, -10.93, 14.95, -10.93, 14.95, -11.03, 20.3, -11.03, 20.3, -11.03, 14.95, -11.03, 14.95, -11.12, 20.3, -11.12, 20.3, -11.12, 14.95, -11.12, 14.95, -11.21, 20.3, -11.21, 20.3, -11.21, 14.95, -11.21, 14.95, -11.31, 20.3, -11.31, 20.3, -11.31, 14.95, -11.31, 14.95, -11.4, 20.3, -11.4, 20.3, -11.4, 14.95, -11.4, 14.95, -11.49, 20.3, -11.49, 20.3, -11.49, 14.95, -11.49, 14.95, -11.59, 20.3, -11.59])
me_skate_3.use_remesh_preserve_volume = False
me_skate_3.use_remesh_preserve_attributes = False
me_skate_3.use_mirror_vertex_groups = False
me_skate_3.update()
me_skybox = bpy.data.meshes.new('skybox')
me_skybox.from_pydata([(-1.0, -1.0, -1.0), (-1.0, 1.0, -1.0), (1.0, 1.0, -1.0), (1.0, -1.0, -1.0), (-1.0, -1.0, 1.0), (-1.0, 1.0, 1.0), (1.0, 1.0, 1.0), (1.0, -1.0, 1.0)], [], [(4, 5, 1, 0), (5, 6, 2, 1), (6, 7, 3, 2), (7, 4, 0, 3), (0, 1, 2, 3), (7, 6, 5, 4)])
_uv = me_skybox.uv_layers.new(name='UVMap')
_uv.uv.foreach_set('vector', [0.0, 0.0, 1.0, 0.0, 1.0, 1.0, 0.0, 1.0, 0.0, 0.0, 1.0, 0.0, 1.0, 1.0, 0.0, 1.0, 0.0, 0.0, 1.0, 0.0, 1.0, 1.0, 0.0, 1.0, 0.0, 0.0, 1.0, 0.0, 1.0, 1.0, 0.0, 1.0, 0.0, 0.0, 1.0, 0.0, 1.0, 1.0, 0.0, 1.0, 0.0, 0.0, 1.0, 0.0, 1.0, 1.0, 0.0, 1.0])
me_skybox.materials.append(mat_skybox_mat)
me_skybox.use_remesh_preserve_volume = False
me_skybox.use_remesh_preserve_attributes = False
me_skybox.use_mirror_vertex_groups = False
me_skybox.update()

# ---- objects
ob_skate_3 = bpy.data.objects.new('skate_3', me_skate_3)
ob_skybox = bpy.data.objects.new('skybox', me_skybox)

# ---- transforms, parenting, visibility, modifiers, constraints
ob_skate_3.location = (0.0, 0.0, 0.0)
ob_skate_3.rotation_euler = (0.0, -0.0, 1.571)
ob_skate_3.lineart.crease_threshold = 0.0
_m = ob_skate_3.modifiers.new('EdgeSplit', 'EDGE_SPLIT')
ob_skybox.location = (0.0, 0.0, 50.0)
ob_skybox.hide_viewport = True
ob_skybox.lineart.crease_threshold = 0.0

# ---- collection membership
col_collection_1.objects.link(ob_skate_3)
col_collection_1.objects.link(ob_skybox)

# ---- scene / render settings (as saved in the file)
scene.frame_start = 1; scene.frame_end = 250; scene.frame_set(1)
scene.render.engine = 'BLENDER_EEVEE_NEXT'
scene.render.resolution_percentage = 50
scene.render.dither_intensity = 0.0
scene.cycles.use_denoising = False
scene.cycles.samples = 128
scene.cycles.sampling_pattern = 'TABULATED_SOBOL'
scene.cycles.use_adaptive_sampling = False
scene.cycles.use_light_tree = False
scene.view_settings.view_transform = 'Standard'
bpy.context.view_layer.update()

# ---- added for rendering (the .blend has no active camera and no usable light): camera, sun
cam_auto = bpy.data.cameras.new('AutoCamera')
cam_auto.lens = 50.0
cam_auto.sensor_width = 36.0
cam_auto.clip_end = 4434.4
ob_auto_camera = bpy.data.objects.new('AutoCamera', cam_auto)
scene.collection.objects.link(ob_auto_camera)
ob_auto_camera.location = (252.673, -310.568, 210.188)
ob_auto_camera.rotation_euler = (1.09748, -7.21219e-08, 0.694738)
scene.camera = ob_auto_camera
light_auto_sun = bpy.data.lights.new('AutoSun', 'SUN')
light_auto_sun.energy = 3.0
light_auto_sun.angle = 0.0523599
ob_auto_sun = bpy.data.objects.new('AutoSun', light_auto_sun)
scene.collection.objects.link(ob_auto_sun)
ob_auto_sun.rotation_euler = (0.872665, 0.174533, 0.523599)
bpy.context.view_layer.update()
